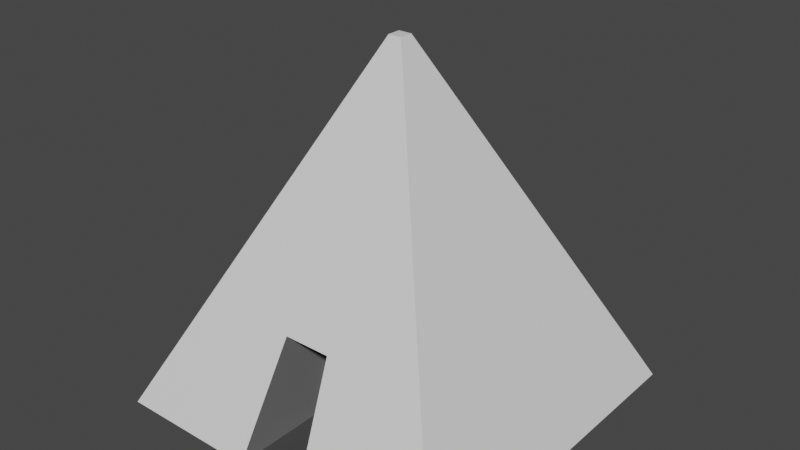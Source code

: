 # Source: piramide.blend  (saved by Blender 2.81.16; exported with 4.5.12 LTS)
import bpy
from mathutils import Matrix  # noqa: F401  (used for matrix-valued properties, if any)

bpy.ops.wm.read_factory_settings(use_empty=True)
scene = bpy.context.scene
scene.name = 'Scene'

# ---- collections
col_collection = bpy.data.collections.new('Collection'); scene.collection.children.link(col_collection)

# ---- materials (node trees are filled in below, after node groups)
mat_material = bpy.data.materials.new('Material')
mat_material.use_transparent_shadow = False
mat_material_001 = bpy.data.materials.new('Material.001')
mat_material_001.use_transparent_shadow = False
mat_material_002 = bpy.data.materials.new('Material.002')
mat_material_002.use_transparent_shadow = False
mat_base = bpy.data.materials.new('Base')
mat_base.alpha_threshold = 0.0
mat_base.use_transparent_shadow = False
mat_base.line_color = (0.0, 0.0, 0.0, 1.0)
mat_puerta = bpy.data.materials.new('Puerta')
mat_puerta.use_transparent_shadow = False
mat_ventana = bpy.data.materials.new('Ventana')
mat_ventana.use_transparent_shadow = False
mat_tejado = bpy.data.materials.new('Tejado')
mat_tejado.use_transparent_shadow = False

# ---- material node trees
mat_material.use_nodes = True; mat_material.node_tree.nodes.clear()
_N = mat_material.node_tree.nodes; _L = mat_material.node_tree.links
n0 = _N.new('ShaderNodeOutputMaterial'); n0.name = 'Material Output'; n0.location = (300, 300)
n1 = _N.new('ShaderNodeBsdfPrincipled'); n1.name = 'Principled BSDF'; n1.location = (10, 300)
n1.distribution = 'GGX'
n1.subsurface_method = 'BURLEY'
n1.inputs[3].default_value = 1.45
n1.inputs[27].default_value = (0.0, 0.0, 0.0, 1.0)
n1.inputs[28].default_value = 1.0
_L.new(n1.outputs[0], n0.inputs[0])
n0.is_active_output = True
mat_material_001.use_nodes = True; mat_material_001.node_tree.nodes.clear()
_N = mat_material_001.node_tree.nodes; _L = mat_material_001.node_tree.links
n0 = _N.new('ShaderNodeOutputMaterial'); n0.name = 'Material Output'; n0.location = (300, 300)
n1 = _N.new('ShaderNodeBsdfPrincipled'); n1.name = 'Principled BSDF'; n1.location = (10, 300)
n1.distribution = 'GGX'
n1.subsurface_method = 'BURLEY'
n1.inputs[0].default_value = (0.0578, 0.0578, 0.0578, 1.0)
n1.inputs[3].default_value = 1.45
n1.inputs[27].default_value = (0.0, 0.0, 0.0, 1.0)
n1.inputs[28].default_value = 1.0
_L.new(n1.outputs[0], n0.inputs[0])
n0.is_active_output = True
mat_material_002.use_nodes = True; mat_material_002.node_tree.nodes.clear()
_N = mat_material_002.node_tree.nodes; _L = mat_material_002.node_tree.links
n0 = _N.new('ShaderNodeOutputMaterial'); n0.name = 'Material Output'; n0.location = (300, 300)
n1 = _N.new('ShaderNodeBsdfPrincipled'); n1.name = 'Principled BSDF'; n1.location = (10, 300)
n1.distribution = 'GGX'
n1.subsurface_method = 'BURLEY'
n1.inputs[0].default_value = (0.1734, 0.1734, 0.1734, 1.0)
n1.inputs[3].default_value = 1.45
n1.inputs[27].default_value = (0.0, 0.0, 0.0, 1.0)
n1.inputs[28].default_value = 1.0
_L.new(n1.outputs[0], n0.inputs[0])
n0.is_active_output = True
mat_base.use_nodes = True; mat_base.node_tree.nodes.clear()
_N = mat_base.node_tree.nodes; _L = mat_base.node_tree.links
n0 = _N.new('ShaderNodeOutputMaterial'); n0.name = 'Material Output'; n0.location = (300, 300)
n1 = _N.new('ShaderNodeBsdfPrincipled'); n1.name = 'Principled BSDF'; n1.location = (10, 300)
n1.distribution = 'GGX'
n1.subsurface_method = 'BURLEY'
n1.inputs[2].default_value = 0.4
n1.inputs[3].default_value = 1.45
n1.inputs[27].default_value = (0.0, 0.0, 0.0, 1.0)
n1.inputs[28].default_value = 1.0
_L.new(n1.outputs[0], n0.inputs[0])
n0.is_active_output = True
mat_puerta.use_nodes = True; mat_puerta.node_tree.nodes.clear()
_N = mat_puerta.node_tree.nodes; _L = mat_puerta.node_tree.links
n0 = _N.new('ShaderNodeOutputMaterial'); n0.name = 'Material Output'; n0.location = (300, 300)
n1 = _N.new('ShaderNodeBsdfPrincipled'); n1.name = 'Principled BSDF'; n1.location = (10, 300)
n1.distribution = 'GGX'
n1.subsurface_method = 'BURLEY'
n1.inputs[0].default_value = (0.05222, 0.05222, 0.05222, 1.0)
n1.inputs[3].default_value = 1.45
n1.inputs[27].default_value = (0.0, 0.0, 0.0, 1.0)
n1.inputs[28].default_value = 1.0
_L.new(n1.outputs[0], n0.inputs[0])
n0.is_active_output = True
mat_ventana.use_nodes = True; mat_ventana.node_tree.nodes.clear()
_N = mat_ventana.node_tree.nodes; _L = mat_ventana.node_tree.links
n0 = _N.new('ShaderNodeOutputMaterial'); n0.name = 'Material Output'; n0.location = (300, 300)
n1 = _N.new('ShaderNodeBsdfPrincipled'); n1.name = 'Principled BSDF'; n1.location = (10, 300)
n1.distribution = 'GGX'
n1.subsurface_method = 'BURLEY'
n1.inputs[0].default_value = (0.09463, 0.09463, 0.09463, 1.0)
n1.inputs[3].default_value = 1.45
n1.inputs[27].default_value = (0.0, 0.0, 0.0, 1.0)
n1.inputs[28].default_value = 1.0
_L.new(n1.outputs[0], n0.inputs[0])
n0.is_active_output = True
mat_tejado.use_nodes = True; mat_tejado.node_tree.nodes.clear()
_N = mat_tejado.node_tree.nodes; _L = mat_tejado.node_tree.links
n0 = _N.new('ShaderNodeOutputMaterial'); n0.name = 'Material Output'; n0.location = (300, 300)
n1 = _N.new('ShaderNodeBsdfPrincipled'); n1.name = 'Principled BSDF'; n1.location = (10, 300)
n1.distribution = 'GGX'
n1.subsurface_method = 'BURLEY'
n1.inputs[0].default_value = (0.8, 0.2446, 0.2446, 1.0)
n1.inputs[3].default_value = 1.45
n1.inputs[27].default_value = (0.0, 0.0, 0.0, 1.0)
n1.inputs[28].default_value = 1.0
_L.new(n1.outputs[0], n0.inputs[0])
n0.is_active_output = True

# ---- world
world_world = bpy.data.worlds.new('World'); scene.world = world_world
world_world.use_nodes = True; world_world.node_tree.nodes.clear()
_N = world_world.node_tree.nodes; _L = world_world.node_tree.links
n0 = _N.new('ShaderNodeOutputWorld'); n0.name = 'World Output'; n0.location = (300, 300)
n1 = _N.new('ShaderNodeBackground'); n1.name = 'Background'; n1.location = (10, 300)
n1.inputs[0].default_value = (0.05088, 0.05088, 0.05088, 1.0)
_L.new(n1.outputs[0], n0.inputs[0])
n0.is_active_output = True
world_world.color = (0.05088, 0.05088, 0.05088)
world_world.use_sun_shadow = False
world_world.sun_shadow_jitter_overblur = 0.0

# ---- meshes
me_cube_001 = bpy.data.meshes.new('Cube.001')
me_cube_001.from_pydata([(-1.567, -1.567, 0.3348), (-0.05905, -0.05905, 3.468), (-1.567, 1.567, 0.3348), (-0.05905, 0.05905, 3.468), (1.567, -1.567, 0.3348), (0.05905, -0.05905, 3.468), (1.567, 1.567, 0.3348), (0.05905, 0.05905, 3.468), (-1.096, -1.096, 1.314), (-1.096, 1.096, 1.314), (1.096, 1.096, 1.314), (1.096, -1.096, 1.314), (0.302, 1.567, 0.3348), (0.01138, 0.05905, 3.468), (0.302, -1.567, 0.3348), (0.01138, -0.05905, 3.468), (0.2112, -1.096, 1.314), (0.2112, 1.096, 1.314), (-0.2977, 1.567, 0.3348), (-0.01122, -0.05905, 3.468), (-0.2082, -1.096, 1.314), (-0.01122, 0.05905, 3.468), (-0.2977, -1.567, 0.3348), (-0.2082, 1.096, 1.314), (-0.2813, -0.6513, 0.3528), (0.2856, -0.6513, 0.3528), (0.1998, -0.6481, 1.278), (-0.1967, -0.6481, 1.278)], [], [(8, 1, 3, 9), (17, 13, 7, 10), (10, 7, 5, 11), (20, 19, 1, 8), (12, 6, 4, 14), (21, 3, 1, 19), (22, 20, 8, 0), (6, 10, 11, 4), (12, 17, 10, 6), (0, 8, 9, 2), (18, 23, 17, 12), (4, 11, 16, 14), (7, 13, 15, 5), (18, 12, 14, 22), (11, 5, 15, 16), (23, 21, 13, 17), (9, 3, 21, 23), (2, 18, 22, 0), (2, 9, 23, 18), (22, 14, 25, 24), (13, 21, 19, 15), (16, 15, 19, 20), (25, 26, 27, 24), (14, 16, 26, 25), (16, 20, 27, 26), (20, 22, 24, 27)])
me_cube_001.polygons.foreach_set('material_index', [0, 0, 0, 0, 0, 0, 0, 0, 0, 0, 0, 0, 0, 0, 0, 0, 0, 0, 0, 1, 0, 0, 2, 2, 2, 2])
_uv = me_cube_001.uv_layers.new(name='UVMap')
_uv.uv.foreach_set('vector', [0.4531, 0.0, 0.625, 0.0, 0.625, 0.25, 0.4531, 0.25, 0.4531, 0.3991, 0.625, 0.3991, 0.625, 0.5, 0.4531, 0.5, 0.4531, 0.5, 0.625, 0.5, 0.625, 0.75, 0.4531, 0.75, 0.4531, 0.8988, 0.625, 0.8988, 0.625, 1.0, 0.4531, 1.0, 0.2741, 0.5, 0.375, 0.5, 0.375, 0.75, 0.2741, 0.75, 0.7738, 0.5, 0.875, 0.5, 0.875, 0.75, 0.7738, 0.75, 0.375, 0.8988, 0.4531, 0.8988, 0.4531, 1.0, 0.375, 1.0, 0.375, 0.5, 0.4531, 0.5, 0.4531, 0.75, 0.375, 0.75, 0.375, 0.3991, 0.4531, 0.3991, 0.4531, 0.5, 0.375, 0.5, 0.375, 0.0, 0.4531, 0.0, 0.4531, 0.25, 0.375, 0.25, 0.375, 0.3512, 0.4531, 0.3512, 0.4531, 0.3991, 0.375, 0.3991, 0.375, 0.75, 0.4531, 0.75, 0.4531, 0.8509, 0.375, 0.8509, 0.625, 0.5, 0.7259, 0.5, 0.7259, 0.75, 0.625, 0.75, 0.2262, 0.5, 0.2741, 0.5, 0.2741, 0.75, 0.2262, 0.75, 0.4531, 0.75, 0.625, 0.75, 0.625, 0.8509, 0.4531, 0.8509, 0.4531, 0.3512, 0.625, 0.3512, 0.625, 0.3991, 0.4531, 0.3991, 0.4531, 0.25, 0.625, 0.25, 0.625, 0.3512, 0.4531, 0.3512, 0.125, 0.5, 0.2262, 0.5, 0.2262, 0.75, 0.125, 0.75, 0.375, 0.25, 0.4531, 0.25, 0.4531, 0.3512, 0.375, 0.3512, 0.2262, 0.75, 0.2741, 0.75, 0.2741, 0.75, 0.2262, 0.75, 0.7259, 0.5, 0.7738, 0.5, 0.7738, 0.75, 0.7259, 0.75, 0.4531, 0.8509, 0.625, 0.8509, 0.625, 0.8988, 0.4531, 0.8988, 0.375, 0.8509, 0.4531, 0.8509, 0.4531, 0.8988, 0.375, 0.8988, 0.375, 0.8509, 0.4531, 0.8509, 0.4531, 0.8509, 0.375, 0.8509, 0.4531, 0.8509, 0.4531, 0.8988, 0.4531, 0.8988, 0.4531, 0.8509, 0.4531, 0.8988, 0.375, 0.8988, 0.375, 0.8988, 0.4531, 0.8988])
me_cube_001.materials.append(mat_material)
me_cube_001.materials.append(mat_material_001)
me_cube_001.materials.append(mat_material_002)
me_cube_001.use_remesh_fix_poles = True
me_cube_001.use_remesh_preserve_attributes = False
me_cube_001.use_mirror_vertex_groups = False
me_cube_001.update()
me_cube = bpy.data.meshes.new('Cube')
me_cube.from_pydata([(0.8543, 0.4432, 1.553), (0.8543, 0.4432, 0.3463), (0.8543, -0.4697, 1.553), (0.8543, -0.4697, 0.3463), (0.0, 0.4432, 2.648), (0.0, -0.4697, 2.648), (0.4627, -0.4697, 2.054), (0.4627, 0.4432, 2.054), (0.0, 0.4432, 0.3463), (0.0, -0.4697, 1.553), (0.0, -0.4697, 0.3463), (0.0, 0.4432, 1.553), (0.07092, -0.4697, 2.559), (0.07092, 0.4432, 2.559), (0.2563, -0.4697, 0.3463), (0.1012, 0.4432, 1.553), (0.2563, 0.4432, 0.3463), (0.1012, -0.4697, 1.553), (0.8543, 0.4432, 1.316), (0.8543, -0.4697, 1.316), (0.0, 0.4432, 1.316), (0.0, -0.4697, 1.316), (0.1023, -0.4697, 1.311), (0.1023, 0.4432, 1.311), (0.8543, 0.4432, 1.094), (0.8543, -0.4697, 1.094), (0.0, 0.4432, 1.094), (0.0, -0.4697, 1.094), (0.2563, -0.4697, 1.094), (0.2563, 0.4432, 1.094), (0.8543, 0.4432, 1.225), (0.8543, -0.4697, 1.225), (0.0, 0.4432, 1.217), (0.0, -0.4697, 1.217), (0.2105, -0.4697, 1.213), (0.2105, 0.4432, 1.213), (0.0, -0.2555, 2.648), (0.8543, -0.2555, 1.553), (0.8543, -0.2555, 0.3463), (0.4627, -0.2555, 2.054), (0.0, -0.2555, 0.3463), (0.0, -0.2555, 1.553), (0.2563, -0.2555, 0.3463), (0.07092, -0.2555, 2.559), (0.8543, -0.2555, 1.316), (0.8543, -0.2555, 0.8531), (0.8543, -0.2555, 1.225), (0.8543, 0.256, 0.3463), (0.0, 0.256, 2.648), (0.8543, 0.256, 1.553), (0.4627, 0.256, 2.054), (0.0, 0.256, 0.3463), (0.0, 0.256, 1.553), (0.2563, 0.256, 0.3463), (0.07092, 0.256, 2.559), (0.8543, 0.256, 1.316), (0.8543, 0.256, 0.8531), (0.8543, 0.256, 1.225)], [], [(17, 2, 6, 12), (43, 36, 5, 12), (49, 0, 7, 50), (42, 38, 3, 14), (44, 37, 2, 19), (23, 15, 0, 18), (0, 15, 13, 7), (41, 9, 5, 36), (22, 17, 9, 21), (15, 11, 4, 13), (19, 2, 17, 22), (20, 11, 15, 23), (40, 42, 14, 10), (39, 43, 12, 6), (9, 17, 12, 5), (32, 20, 23, 35), (31, 19, 22, 34), (34, 22, 21, 33), (35, 23, 18, 30), (46, 44, 19, 31), (38, 45, 25, 3), (16, 29, 24, 1), (14, 28, 27, 10), (3, 25, 28, 14), (8, 26, 29, 16), (45, 46, 31, 25), (29, 35, 30, 24), (28, 34, 33, 27), (25, 31, 34, 28), (26, 32, 35, 29), (56, 57, 46, 45), (47, 56, 45, 38), (57, 55, 44, 46), (50, 54, 43, 39), (51, 53, 42, 40), (52, 41, 36, 48), (55, 49, 37, 44), (53, 47, 38, 42), (2, 37, 39, 6), (54, 48, 36, 43), (13, 4, 48, 54), (16, 1, 47, 53), (18, 0, 49, 55), (11, 52, 48, 4), (8, 16, 53, 51), (7, 13, 54, 50), (30, 18, 55, 57), (1, 24, 56, 47), (24, 30, 57, 56), (37, 49, 50, 39)])
me_cube.polygons.foreach_set('material_index', [0, 3, 3, 0, 0, 0, 0, 0, 0, 0, 0, 0, 0, 3, 0, 0, 0, 1, 0, 0, 0, 0, 1, 0, 0, 0, 0, 1, 0, 0, 2, 0, 2, 3, 0, 0, 0, 0, 3, 3, 3, 0, 0, 0, 0, 3, 0, 0, 0, 3])
_uv = me_cube.uv_layers.new(name='UVMap')
_uv.uv.foreach_set('vector', [0.625, 0.8602, 0.625, 0.75, 0.625, 0.75, 0.625, 0.8375, 0.7125, 0.6913, 0.75, 0.6913, 0.75, 0.75, 0.7125, 0.75, 0.625, 0.5513, 0.625, 0.5, 0.625, 0.5, 0.625, 0.5513, 0.2875, 0.6913, 0.375, 0.6913, 0.375, 0.75, 0.2875, 0.75, 0.576, 0.6913, 0.625, 0.6913, 0.625, 0.75, 0.576, 0.75, 0.576, 0.4125, 0.625, 0.3898, 0.625, 0.5, 0.576, 0.5, 0.625, 0.5, 0.625, 0.3898, 0.625, 0.4125, 0.625, 0.5, 0.0, 0.0, 0.0, 0.0, 0.0, 0.0, 0.0, 0.0, 0.576, 0.8375, 0.625, 0.8602, 0.625, 0.875, 0.576, 0.875, 0.625, 0.3898, 0.625, 0.375, 0.625, 0.375, 0.625, 0.4125, 0.576, 0.75, 0.625, 0.75, 0.625, 0.8602, 0.576, 0.8375, 0.576, 0.375, 0.625, 0.375, 0.625, 0.3898, 0.576, 0.4125, 0.25, 0.6913, 0.2875, 0.6913, 0.2875, 0.75, 0.25, 0.75, 0.625, 0.6913, 0.7125, 0.6913, 0.7125, 0.75, 0.625, 0.75, 0.625, 0.875, 0.625, 0.8602, 0.625, 0.8375, 0.625, 0.875, 0.5554, 0.375, 0.576, 0.375, 0.576, 0.4125, 0.5572, 0.4125, 0.5572, 0.75, 0.576, 0.75, 0.576, 0.8375, 0.5572, 0.8375, 0.5572, 0.8375, 0.576, 0.8375, 0.576, 0.875, 0.5554, 0.875, 0.5572, 0.4125, 0.576, 0.4125, 0.576, 0.5, 0.5572, 0.5, 0.5572, 0.6913, 0.576, 0.6913, 0.576, 0.75, 0.5572, 0.75, 0.375, 0.6913, 0.53, 0.6913, 0.53, 0.75, 0.375, 0.75, 0.375, 0.4125, 0.53, 0.4125, 0.53, 0.5, 0.375, 0.5, 0.375, 0.8375, 0.53, 0.8375, 0.53, 0.875, 0.375, 0.875, 0.375, 0.75, 0.53, 0.75, 0.53, 0.8375, 0.375, 0.8375, 0.375, 0.375, 0.53, 0.375, 0.53, 0.4125, 0.375, 0.4125, 0.53, 0.6913, 0.5572, 0.6913, 0.5572, 0.75, 0.53, 0.75, 0.53, 0.4125, 0.5572, 0.4125, 0.5572, 0.5, 0.53, 0.5, 0.53, 0.8375, 0.5572, 0.8375, 0.5554, 0.875, 0.53, 0.875, 0.53, 0.75, 0.5572, 0.75, 0.5572, 0.8375, 0.53, 0.8375, 0.53, 0.375, 0.5554, 0.375, 0.5572, 0.4125, 0.53, 0.4125, 0.53, 0.5513, 0.5572, 0.5513, 0.5572, 0.6913, 0.53, 0.6913, 0.375, 0.5513, 0.53, 0.5513, 0.53, 0.6913, 0.375, 0.6913, 0.5572, 0.5513, 0.576, 0.5513, 0.576, 0.6913, 0.5572, 0.6913, 0.625, 0.5513, 0.7125, 0.5513, 0.7125, 0.6913, 0.625, 0.6913, 0.25, 0.5513, 0.2875, 0.5513, 0.2875, 0.6913, 0.25, 0.6913, 0.0, 0.0, 0.0, 0.0, 0.0, 0.0, 0.0, 0.0, 0.576, 0.5513, 0.625, 0.5513, 0.625, 0.6913, 0.576, 0.6913, 0.2875, 0.5513, 0.375, 0.5513, 0.375, 0.6913, 0.2875, 0.6913, 0.625, 0.75, 0.625, 0.6913, 0.625, 0.6913, 0.625, 0.75, 0.7125, 0.5513, 0.75, 0.5513, 0.75, 0.6913, 0.7125, 0.6913, 0.7125, 0.5, 0.75, 0.5, 0.75, 0.5513, 0.7125, 0.5513, 0.2875, 0.5, 0.375, 0.5, 0.375, 0.5513, 0.2875, 0.5513, 0.576, 0.5, 0.625, 0.5, 0.625, 0.5513, 0.576, 0.5513, 0.0, 0.0, 0.0, 0.0, 0.0, 0.0, 0.0, 0.0, 0.25, 0.5, 0.2875, 0.5, 0.2875, 0.5513, 0.25, 0.5513, 0.625, 0.5, 0.7125, 0.5, 0.7125, 0.5513, 0.625, 0.5513, 0.5572, 0.5, 0.576, 0.5, 0.576, 0.5513, 0.5572, 0.5513, 0.375, 0.5, 0.53, 0.5, 0.53, 0.5513, 0.375, 0.5513, 0.53, 0.5, 0.5572, 0.5, 0.5572, 0.5513, 0.53, 0.5513, 0.625, 0.6913, 0.625, 0.5513, 0.625, 0.5513, 0.625, 0.6913])
me_cube.materials.append(mat_base)
me_cube.materials.append(mat_puerta)
me_cube.materials.append(mat_ventana)
me_cube.materials.append(mat_tejado)
me_cube.use_remesh_preserve_volume = False
me_cube.use_remesh_preserve_attributes = False
me_cube.use_mirror_vertex_groups = False
me_cube.update()

# ---- objects
ob_cube_001 = bpy.data.objects.new('Cube.001', me_cube_001)
ob_cube = bpy.data.objects.new('Cube', me_cube)

# ---- transforms, parenting, visibility, modifiers, constraints
ob_cube_001.location = (0.0, 0.0, 0.0)
ob_cube_001.lineart.crease_threshold = 0.0
ob_cube.location = (0.0, 0.0, 0.0)
ob_cube.lock_rotations_4d = False
ob_cube.empty_display_type = 'ARROWS'
ob_cube.lineart.crease_threshold = 0.0
_m = ob_cube.modifiers.new('Mirror', 'MIRROR')

# ---- collection membership
scene.collection.objects.link(ob_cube_001)
col_collection.objects.link(ob_cube)
def _layer_coll(name, lc=None):
    lc = lc or bpy.context.view_layer.layer_collection
    for c in lc.children:
        if c.name == name: return c
        r = _layer_coll(name, c)
        if r: return r
_layer_coll('Collection').exclude = True

# ---- scene / render settings (as saved in the file)
scene.frame_start = 1; scene.frame_end = 250; scene.frame_set(1)
scene.render.engine = 'BLENDER_EEVEE_NEXT'
scene.cycles.use_denoising = False
scene.cycles.samples = 128
scene.cycles.sampling_pattern = 'TABULATED_SOBOL'
scene.cycles.use_adaptive_sampling = False
scene.cycles.use_light_tree = False
scene.view_settings.view_transform = 'Filmic'
bpy.context.view_layer.update()

# ---- added for rendering (the .blend has no active camera and no usable light): camera, sun
cam_auto = bpy.data.cameras.new('AutoCamera')
cam_auto.lens = 50.0
cam_auto.sensor_width = 36.0
cam_auto.clip_end = 1000.0
ob_auto_camera = bpy.data.objects.new('AutoCamera', cam_auto)
scene.collection.objects.link(ob_auto_camera)
ob_auto_camera.location = (5.02134, -6.0256, 5.91858)
ob_auto_camera.rotation_euler = (1.09748, -7.21219e-08, 0.694738)
scene.camera = ob_auto_camera
light_auto_sun = bpy.data.lights.new('AutoSun', 'SUN')
light_auto_sun.energy = 3.0
light_auto_sun.angle = 0.0523599
ob_auto_sun = bpy.data.objects.new('AutoSun', light_auto_sun)
scene.collection.objects.link(ob_auto_sun)
ob_auto_sun.rotation_euler = (0.872665, 0.174533, 0.523599)
bpy.context.view_layer.update()

